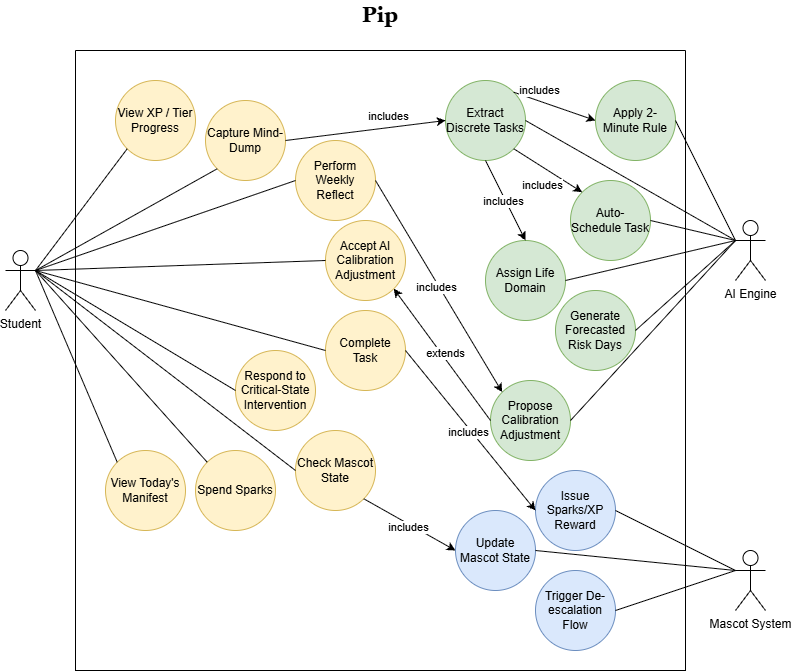

The diagram above was exported from draw.io. Its source (the exported page's mxGraphModel, read from the mxfile embedded in the PNG):
<mxGraphModel dx="1401" dy="1776" grid="1" gridSize="10" guides="1" tooltips="1" connect="1" arrows="1" fold="1" page="1" pageScale="1" pageWidth="850" pageHeight="1100" math="0" shadow="0">
  <root>
    <mxCell id="0" />
    <mxCell id="1" parent="0" />
    <mxCell id="fp5DSW3T6soafYOlPyvB-1" parent="1" style="swimlane;startSize=0;movable=1;resizable=1;rotatable=1;deletable=1;editable=1;locked=0;connectable=1;" value="" vertex="1">
      <mxGeometry height="620" width="610" x="330" y="10" as="geometry" />
    </mxCell>
    <mxCell id="fp5DSW3T6soafYOlPyvB-10" parent="fp5DSW3T6soafYOlPyvB-1" style="ellipse;whiteSpace=wrap;html=1;aspect=fixed;fillColor=#fff2cc;strokeColor=#d6b656;" value="View Today's Manifest" vertex="1">
      <mxGeometry height="80" width="80" x="30" y="400" as="geometry" />
    </mxCell>
    <mxCell id="fp5DSW3T6soafYOlPyvB-11" parent="fp5DSW3T6soafYOlPyvB-1" style="ellipse;whiteSpace=wrap;html=1;aspect=fixed;fillColor=#fff2cc;strokeColor=#d6b656;" value="Complete Task" vertex="1">
      <mxGeometry height="80" width="80" x="250" y="260" as="geometry" />
    </mxCell>
    <mxCell id="fp5DSW3T6soafYOlPyvB-12" parent="fp5DSW3T6soafYOlPyvB-1" style="ellipse;whiteSpace=wrap;html=1;aspect=fixed;fillColor=#fff2cc;strokeColor=#d6b656;" value="Check Mascot State" vertex="1">
      <mxGeometry height="80" width="80" x="220" y="380" as="geometry" />
    </mxCell>
    <mxCell id="fp5DSW3T6soafYOlPyvB-13" parent="fp5DSW3T6soafYOlPyvB-1" style="ellipse;whiteSpace=wrap;html=1;aspect=fixed;fillColor=#fff2cc;strokeColor=#d6b656;" value="Perform Weekly Reflect" vertex="1">
      <mxGeometry height="80" width="80" x="220" y="90" as="geometry" />
    </mxCell>
    <mxCell id="fp5DSW3T6soafYOlPyvB-14" parent="fp5DSW3T6soafYOlPyvB-1" style="ellipse;whiteSpace=wrap;html=1;aspect=fixed;fillColor=#fff2cc;strokeColor=#d6b656;" value="Accept AI Calibration Adjustment" vertex="1">
      <mxGeometry height="80" width="80" x="250" y="170" as="geometry" />
    </mxCell>
    <mxCell id="fp5DSW3T6soafYOlPyvB-15" parent="fp5DSW3T6soafYOlPyvB-1" style="ellipse;whiteSpace=wrap;html=1;aspect=fixed;fillColor=#fff2cc;strokeColor=#d6b656;" value="Respond to Critical-State Intervention" vertex="1">
      <mxGeometry height="80" width="80" x="160" y="300" as="geometry" />
    </mxCell>
    <mxCell id="fp5DSW3T6soafYOlPyvB-16" parent="fp5DSW3T6soafYOlPyvB-1" style="ellipse;whiteSpace=wrap;html=1;aspect=fixed;fillColor=#fff2cc;strokeColor=#d6b656;" value="Spend Sparks" vertex="1">
      <mxGeometry height="80" width="80" x="120" y="400" as="geometry" />
    </mxCell>
    <mxCell id="fp5DSW3T6soafYOlPyvB-17" parent="fp5DSW3T6soafYOlPyvB-1" style="ellipse;whiteSpace=wrap;html=1;aspect=fixed;fillColor=#fff2cc;strokeColor=#d6b656;" value="View XP / Tier Progress" vertex="1">
      <mxGeometry height="80" width="80" x="40" y="30" as="geometry" />
    </mxCell>
    <mxCell id="fp5DSW3T6soafYOlPyvB-27" parent="fp5DSW3T6soafYOlPyvB-1" style="ellipse;whiteSpace=wrap;html=1;aspect=fixed;fillColor=#d5e8d4;strokeColor=#82b366;" value="Extract Discrete Tasks" vertex="1">
      <mxGeometry height="80" width="80" x="370" y="30" as="geometry" />
    </mxCell>
    <mxCell id="fp5DSW3T6soafYOlPyvB-28" parent="fp5DSW3T6soafYOlPyvB-1" style="ellipse;whiteSpace=wrap;html=1;aspect=fixed;fillColor=#d5e8d4;strokeColor=#82b366;" value="Apply 2-Minute Rule" vertex="1">
      <mxGeometry height="80" width="80" x="520" y="30" as="geometry" />
    </mxCell>
    <mxCell id="fp5DSW3T6soafYOlPyvB-29" parent="fp5DSW3T6soafYOlPyvB-1" style="ellipse;whiteSpace=wrap;html=1;aspect=fixed;fillColor=#d5e8d4;strokeColor=#82b366;" value="Assign Life Domain" vertex="1">
      <mxGeometry height="80" width="80" x="410" y="190" as="geometry" />
    </mxCell>
    <mxCell id="fp5DSW3T6soafYOlPyvB-30" parent="fp5DSW3T6soafYOlPyvB-1" style="ellipse;whiteSpace=wrap;html=1;aspect=fixed;fillColor=#d5e8d4;strokeColor=#82b366;" value="Auto-Schedule Task" vertex="1">
      <mxGeometry height="80" width="80" x="495" y="130" as="geometry" />
    </mxCell>
    <mxCell id="fp5DSW3T6soafYOlPyvB-31" parent="fp5DSW3T6soafYOlPyvB-1" style="ellipse;whiteSpace=wrap;html=1;aspect=fixed;fillColor=#d5e8d4;strokeColor=#82b366;" value="Generate Forecasted Risk Days" vertex="1">
      <mxGeometry height="80" width="80" x="480" y="240" as="geometry" />
    </mxCell>
    <mxCell id="fp5DSW3T6soafYOlPyvB-32" parent="fp5DSW3T6soafYOlPyvB-1" style="ellipse;whiteSpace=wrap;html=1;aspect=fixed;fillColor=#d5e8d4;strokeColor=#82b366;" value="Propose Calibration Adjustment" vertex="1">
      <mxGeometry height="80" width="80" x="415" y="330" as="geometry" />
    </mxCell>
    <mxCell id="fp5DSW3T6soafYOlPyvB-40" parent="fp5DSW3T6soafYOlPyvB-1" style="ellipse;whiteSpace=wrap;html=1;aspect=fixed;fillColor=#dae8fc;strokeColor=#6c8ebf;" value="Update Mascot State" vertex="1">
      <mxGeometry height="80" width="80" x="380" y="460" as="geometry" />
    </mxCell>
    <mxCell id="fp5DSW3T6soafYOlPyvB-41" parent="fp5DSW3T6soafYOlPyvB-1" style="ellipse;whiteSpace=wrap;html=1;aspect=fixed;fillColor=#dae8fc;strokeColor=#6c8ebf;" value="Trigger De-escalation Flow" vertex="1">
      <mxGeometry height="80" width="80" x="460" y="520" as="geometry" />
    </mxCell>
    <mxCell id="fp5DSW3T6soafYOlPyvB-42" parent="fp5DSW3T6soafYOlPyvB-1" style="ellipse;whiteSpace=wrap;html=1;aspect=fixed;fillColor=#dae8fc;strokeColor=#6c8ebf;" value="Issue Sparks/XP Reward" vertex="1">
      <mxGeometry height="80" width="80" x="460" y="420" as="geometry" />
    </mxCell>
    <mxCell id="fp5DSW3T6soafYOlPyvB-48" edge="1" parent="fp5DSW3T6soafYOlPyvB-1" source="fp5DSW3T6soafYOlPyvB-27" style="edgeStyle=none;shape=connector;rounded=0;orthogonalLoop=1;jettySize=auto;html=1;exitX=1;exitY=0;exitDx=0;exitDy=0;entryX=0;entryY=0.5;entryDx=0;entryDy=0;strokeColor=default;align=center;verticalAlign=middle;fontFamily=Helvetica;fontSize=11;fontColor=default;labelBackgroundColor=default;endArrow=classic;endFill=1;" target="fp5DSW3T6soafYOlPyvB-28">
      <mxGeometry relative="1" as="geometry">
        <mxPoint x="485" y="100" as="sourcePoint" />
        <mxPoint x="765" y="60" as="targetPoint" />
      </mxGeometry>
    </mxCell>
    <mxCell id="fp5DSW3T6soafYOlPyvB-49" connectable="0" parent="fp5DSW3T6soafYOlPyvB-48" style="edgeLabel;html=1;align=center;verticalAlign=middle;resizable=0;points=[];fontFamily=Helvetica;fontSize=11;fontColor=default;labelBackgroundColor=default;" value="includes" vertex="1">
      <mxGeometry relative="1" x="-0.01" y="-3" as="geometry">
        <mxPoint x="-14" y="-19" as="offset" />
      </mxGeometry>
    </mxCell>
    <mxCell id="fp5DSW3T6soafYOlPyvB-50" edge="1" parent="fp5DSW3T6soafYOlPyvB-1" source="fp5DSW3T6soafYOlPyvB-27" style="edgeStyle=none;shape=connector;rounded=0;orthogonalLoop=1;jettySize=auto;html=1;exitX=1;exitY=1;exitDx=0;exitDy=0;strokeColor=default;align=center;verticalAlign=middle;fontFamily=Helvetica;fontSize=11;fontColor=default;labelBackgroundColor=default;endArrow=classic;endFill=1;entryX=0;entryY=0;entryDx=0;entryDy=0;" target="fp5DSW3T6soafYOlPyvB-30">
      <mxGeometry relative="1" as="geometry">
        <mxPoint x="625" y="180" as="sourcePoint" />
        <mxPoint x="510" y="-30" as="targetPoint" />
      </mxGeometry>
    </mxCell>
    <mxCell id="fp5DSW3T6soafYOlPyvB-51" connectable="0" parent="fp5DSW3T6soafYOlPyvB-50" style="edgeLabel;html=1;align=center;verticalAlign=middle;resizable=0;points=[];fontFamily=Helvetica;fontSize=11;fontColor=default;labelBackgroundColor=default;" value="includes" vertex="1">
      <mxGeometry relative="1" x="-0.01" y="-3" as="geometry">
        <mxPoint x="-4" y="12" as="offset" />
      </mxGeometry>
    </mxCell>
    <mxCell id="fp5DSW3T6soafYOlPyvB-52" edge="1" parent="fp5DSW3T6soafYOlPyvB-1" source="fp5DSW3T6soafYOlPyvB-27" style="edgeStyle=none;shape=connector;rounded=0;orthogonalLoop=1;jettySize=auto;html=1;entryX=0.5;entryY=0;entryDx=0;entryDy=0;strokeColor=default;align=center;verticalAlign=middle;fontFamily=Helvetica;fontSize=11;fontColor=default;labelBackgroundColor=default;endArrow=classic;endFill=1;exitX=0.5;exitY=1;exitDx=0;exitDy=0;" target="fp5DSW3T6soafYOlPyvB-29">
      <mxGeometry relative="1" as="geometry">
        <mxPoint x="555" y="-30" as="sourcePoint" />
        <mxPoint x="565" y="160" as="targetPoint" />
      </mxGeometry>
    </mxCell>
    <mxCell id="fp5DSW3T6soafYOlPyvB-53" connectable="0" parent="fp5DSW3T6soafYOlPyvB-52" style="edgeLabel;html=1;align=center;verticalAlign=middle;resizable=0;points=[];fontFamily=Helvetica;fontSize=11;fontColor=default;labelBackgroundColor=default;" value="includes" vertex="1">
      <mxGeometry relative="1" x="-0.01" y="-3" as="geometry">
        <mxPoint as="offset" />
      </mxGeometry>
    </mxCell>
    <mxCell id="fp5DSW3T6soafYOlPyvB-54" edge="1" parent="fp5DSW3T6soafYOlPyvB-1" source="fp5DSW3T6soafYOlPyvB-11" style="edgeStyle=none;shape=connector;rounded=0;orthogonalLoop=1;jettySize=auto;html=1;exitX=1;exitY=0.5;exitDx=0;exitDy=0;entryX=0;entryY=0.5;entryDx=0;entryDy=0;strokeColor=default;align=center;verticalAlign=middle;fontFamily=Helvetica;fontSize=11;fontColor=default;labelBackgroundColor=default;endArrow=classic;endFill=1;" target="fp5DSW3T6soafYOlPyvB-42">
      <mxGeometry relative="1" as="geometry">
        <mxPoint x="525" y="300" as="sourcePoint" />
        <mxPoint x="805" y="260" as="targetPoint" />
      </mxGeometry>
    </mxCell>
    <mxCell id="fp5DSW3T6soafYOlPyvB-55" connectable="0" parent="fp5DSW3T6soafYOlPyvB-54" style="edgeLabel;html=1;align=center;verticalAlign=middle;resizable=0;points=[];fontFamily=Helvetica;fontSize=11;fontColor=default;labelBackgroundColor=default;" value="includes" vertex="1">
      <mxGeometry relative="1" x="-0.01" y="-3" as="geometry">
        <mxPoint as="offset" />
      </mxGeometry>
    </mxCell>
    <mxCell id="fp5DSW3T6soafYOlPyvB-56" edge="1" parent="fp5DSW3T6soafYOlPyvB-1" source="fp5DSW3T6soafYOlPyvB-12" style="edgeStyle=none;shape=connector;rounded=0;orthogonalLoop=1;jettySize=auto;html=1;exitX=1;exitY=1;exitDx=0;exitDy=0;entryX=0;entryY=0.5;entryDx=0;entryDy=0;strokeColor=default;align=center;verticalAlign=middle;fontFamily=Helvetica;fontSize=11;fontColor=default;labelBackgroundColor=default;endArrow=classic;endFill=1;" target="fp5DSW3T6soafYOlPyvB-40">
      <mxGeometry relative="1" as="geometry">
        <mxPoint x="325" y="460" as="sourcePoint" />
        <mxPoint x="605" y="920" as="targetPoint" />
      </mxGeometry>
    </mxCell>
    <mxCell id="fp5DSW3T6soafYOlPyvB-57" connectable="0" parent="fp5DSW3T6soafYOlPyvB-56" style="edgeLabel;html=1;align=center;verticalAlign=middle;resizable=0;points=[];fontFamily=Helvetica;fontSize=11;fontColor=default;labelBackgroundColor=default;" value="includes" vertex="1">
      <mxGeometry relative="1" x="-0.01" y="-3" as="geometry">
        <mxPoint as="offset" />
      </mxGeometry>
    </mxCell>
    <mxCell id="fp5DSW3T6soafYOlPyvB-58" edge="1" parent="fp5DSW3T6soafYOlPyvB-1" source="fp5DSW3T6soafYOlPyvB-13" style="edgeStyle=none;shape=connector;rounded=0;orthogonalLoop=1;jettySize=auto;html=1;exitX=1;exitY=0.5;exitDx=0;exitDy=0;strokeColor=default;align=center;verticalAlign=middle;fontFamily=Helvetica;fontSize=11;fontColor=default;labelBackgroundColor=default;endArrow=classic;endFill=1;entryX=0;entryY=0;entryDx=0;entryDy=0;" target="fp5DSW3T6soafYOlPyvB-32">
      <mxGeometry relative="1" as="geometry">
        <mxPoint x="375" y="150" as="sourcePoint" />
        <mxPoint x="655" y="110" as="targetPoint" />
      </mxGeometry>
    </mxCell>
    <mxCell id="fp5DSW3T6soafYOlPyvB-59" connectable="0" parent="fp5DSW3T6soafYOlPyvB-58" style="edgeLabel;html=1;align=center;verticalAlign=middle;resizable=0;points=[];fontFamily=Helvetica;fontSize=11;fontColor=default;labelBackgroundColor=default;" value="includes" vertex="1">
      <mxGeometry relative="1" x="-0.01" y="-3" as="geometry">
        <mxPoint as="offset" />
      </mxGeometry>
    </mxCell>
    <mxCell id="fp5DSW3T6soafYOlPyvB-60" edge="1" parent="fp5DSW3T6soafYOlPyvB-1" source="fp5DSW3T6soafYOlPyvB-32" style="edgeStyle=none;shape=connector;rounded=0;orthogonalLoop=1;jettySize=auto;html=1;exitX=0;exitY=0.5;exitDx=0;exitDy=0;strokeColor=default;align=center;verticalAlign=middle;fontFamily=Helvetica;fontSize=11;fontColor=default;labelBackgroundColor=default;endArrow=classic;endFill=1;entryX=1;entryY=1;entryDx=0;entryDy=0;" target="fp5DSW3T6soafYOlPyvB-14">
      <mxGeometry relative="1" as="geometry">
        <mxPoint x="395" y="320" as="sourcePoint" />
        <mxPoint x="485" y="550" as="targetPoint" />
      </mxGeometry>
    </mxCell>
    <mxCell id="fp5DSW3T6soafYOlPyvB-61" connectable="0" parent="fp5DSW3T6soafYOlPyvB-60" style="edgeLabel;html=1;align=center;verticalAlign=middle;resizable=0;points=[];fontFamily=Helvetica;fontSize=11;fontColor=default;labelBackgroundColor=default;" value="extends" vertex="1">
      <mxGeometry relative="1" x="-0.01" y="-3" as="geometry">
        <mxPoint as="offset" />
      </mxGeometry>
    </mxCell>
    <mxCell id="fp5DSW3T6soafYOlPyvB-9" parent="fp5DSW3T6soafYOlPyvB-1" style="ellipse;whiteSpace=wrap;html=1;aspect=fixed;fillColor=#fff2cc;strokeColor=#d6b656;" value="Capture Mind-Dump" vertex="1">
      <mxGeometry height="80" width="80" x="130" y="50" as="geometry" />
    </mxCell>
    <mxCell id="fp5DSW3T6soafYOlPyvB-46" edge="1" parent="fp5DSW3T6soafYOlPyvB-1" source="fp5DSW3T6soafYOlPyvB-9" style="edgeStyle=none;shape=connector;rounded=0;orthogonalLoop=1;jettySize=auto;html=1;exitX=1;exitY=0.5;exitDx=0;exitDy=0;entryX=0;entryY=0.5;entryDx=0;entryDy=0;strokeColor=default;align=center;verticalAlign=middle;fontFamily=Helvetica;fontSize=11;fontColor=default;labelBackgroundColor=default;endArrow=classic;endFill=1;" target="fp5DSW3T6soafYOlPyvB-27">
      <mxGeometry relative="1" as="geometry" />
    </mxCell>
    <mxCell id="fp5DSW3T6soafYOlPyvB-47" connectable="0" parent="fp5DSW3T6soafYOlPyvB-46" style="edgeLabel;html=1;align=center;verticalAlign=middle;resizable=0;points=[];fontFamily=Helvetica;fontSize=11;fontColor=default;labelBackgroundColor=default;" value="includes" vertex="1">
      <mxGeometry relative="1" x="-0.01" y="-3" as="geometry">
        <mxPoint x="23" y="-18" as="offset" />
      </mxGeometry>
    </mxCell>
    <mxCell id="fp5DSW3T6soafYOlPyvB-18" edge="1" parent="1" source="fp5DSW3T6soafYOlPyvB-2" style="rounded=0;orthogonalLoop=1;jettySize=auto;html=1;exitX=1;exitY=0.3333333333333333;exitDx=0;exitDy=0;exitPerimeter=0;entryX=0;entryY=1;entryDx=0;entryDy=0;endArrow=none;endFill=0;" target="fp5DSW3T6soafYOlPyvB-9">
      <mxGeometry relative="1" as="geometry" />
    </mxCell>
    <mxCell id="fp5DSW3T6soafYOlPyvB-19" edge="1" parent="1" source="fp5DSW3T6soafYOlPyvB-2" style="rounded=0;orthogonalLoop=1;jettySize=auto;html=1;exitX=1;exitY=0.3333333333333333;exitDx=0;exitDy=0;exitPerimeter=0;entryX=0;entryY=0;entryDx=0;entryDy=0;endArrow=none;endFill=0;" target="fp5DSW3T6soafYOlPyvB-10">
      <mxGeometry relative="1" as="geometry" />
    </mxCell>
    <mxCell id="fp5DSW3T6soafYOlPyvB-20" edge="1" parent="1" source="fp5DSW3T6soafYOlPyvB-2" style="edgeStyle=none;shape=connector;rounded=0;orthogonalLoop=1;jettySize=auto;html=1;exitX=1;exitY=0.3333333333333333;exitDx=0;exitDy=0;exitPerimeter=0;entryX=0;entryY=0.5;entryDx=0;entryDy=0;strokeColor=default;align=center;verticalAlign=middle;fontFamily=Helvetica;fontSize=11;fontColor=default;labelBackgroundColor=default;endArrow=none;endFill=0;" target="fp5DSW3T6soafYOlPyvB-11">
      <mxGeometry relative="1" as="geometry" />
    </mxCell>
    <mxCell id="fp5DSW3T6soafYOlPyvB-21" edge="1" parent="1" source="fp5DSW3T6soafYOlPyvB-2" style="edgeStyle=none;shape=connector;rounded=0;orthogonalLoop=1;jettySize=auto;html=1;exitX=1;exitY=0.3333333333333333;exitDx=0;exitDy=0;exitPerimeter=0;entryX=0;entryY=0.5;entryDx=0;entryDy=0;strokeColor=default;align=center;verticalAlign=middle;fontFamily=Helvetica;fontSize=11;fontColor=default;labelBackgroundColor=default;endArrow=none;endFill=0;" target="fp5DSW3T6soafYOlPyvB-12">
      <mxGeometry relative="1" as="geometry" />
    </mxCell>
    <mxCell id="fp5DSW3T6soafYOlPyvB-22" edge="1" parent="1" source="fp5DSW3T6soafYOlPyvB-2" style="edgeStyle=none;shape=connector;rounded=0;orthogonalLoop=1;jettySize=auto;html=1;exitX=1;exitY=0.3333333333333333;exitDx=0;exitDy=0;exitPerimeter=0;entryX=0;entryY=0;entryDx=0;entryDy=0;strokeColor=default;align=center;verticalAlign=middle;fontFamily=Helvetica;fontSize=11;fontColor=default;labelBackgroundColor=default;endArrow=none;endFill=0;" target="fp5DSW3T6soafYOlPyvB-16">
      <mxGeometry relative="1" as="geometry" />
    </mxCell>
    <mxCell id="fp5DSW3T6soafYOlPyvB-23" edge="1" parent="1" source="fp5DSW3T6soafYOlPyvB-2" style="edgeStyle=none;shape=connector;rounded=0;orthogonalLoop=1;jettySize=auto;html=1;exitX=1;exitY=0.3333333333333333;exitDx=0;exitDy=0;exitPerimeter=0;entryX=0;entryY=0.5;entryDx=0;entryDy=0;strokeColor=default;align=center;verticalAlign=middle;fontFamily=Helvetica;fontSize=11;fontColor=default;labelBackgroundColor=default;endArrow=none;endFill=0;" target="fp5DSW3T6soafYOlPyvB-14">
      <mxGeometry relative="1" as="geometry" />
    </mxCell>
    <mxCell id="fp5DSW3T6soafYOlPyvB-24" edge="1" parent="1" source="fp5DSW3T6soafYOlPyvB-2" style="edgeStyle=none;shape=connector;rounded=0;orthogonalLoop=1;jettySize=auto;html=1;exitX=1;exitY=0.3333333333333333;exitDx=0;exitDy=0;exitPerimeter=0;entryX=0;entryY=0.5;entryDx=0;entryDy=0;strokeColor=default;align=center;verticalAlign=middle;fontFamily=Helvetica;fontSize=11;fontColor=default;labelBackgroundColor=default;endArrow=none;endFill=0;" target="fp5DSW3T6soafYOlPyvB-13">
      <mxGeometry relative="1" as="geometry" />
    </mxCell>
    <mxCell id="fp5DSW3T6soafYOlPyvB-25" edge="1" parent="1" source="fp5DSW3T6soafYOlPyvB-2" style="edgeStyle=none;shape=connector;rounded=0;orthogonalLoop=1;jettySize=auto;html=1;exitX=1;exitY=0.3333333333333333;exitDx=0;exitDy=0;exitPerimeter=0;entryX=0;entryY=0.5;entryDx=0;entryDy=0;strokeColor=default;align=center;verticalAlign=middle;fontFamily=Helvetica;fontSize=11;fontColor=default;labelBackgroundColor=default;endArrow=none;endFill=0;" target="fp5DSW3T6soafYOlPyvB-15">
      <mxGeometry relative="1" as="geometry" />
    </mxCell>
    <mxCell id="fp5DSW3T6soafYOlPyvB-26" edge="1" parent="1" source="fp5DSW3T6soafYOlPyvB-2" style="edgeStyle=none;shape=connector;rounded=0;orthogonalLoop=1;jettySize=auto;html=1;exitX=1;exitY=0.3333333333333333;exitDx=0;exitDy=0;exitPerimeter=0;entryX=0;entryY=1;entryDx=0;entryDy=0;strokeColor=default;align=center;verticalAlign=middle;fontFamily=Helvetica;fontSize=11;fontColor=default;labelBackgroundColor=default;endArrow=none;endFill=0;" target="fp5DSW3T6soafYOlPyvB-17">
      <mxGeometry relative="1" as="geometry" />
    </mxCell>
    <mxCell id="fp5DSW3T6soafYOlPyvB-2" parent="1" style="shape=umlActor;verticalLabelPosition=bottom;verticalAlign=top;html=1;outlineConnect=0;" value="Student" vertex="1">
      <mxGeometry height="60" width="30" x="260" y="210" as="geometry" />
    </mxCell>
    <mxCell id="fp5DSW3T6soafYOlPyvB-34" edge="1" parent="1" source="fp5DSW3T6soafYOlPyvB-3" style="edgeStyle=none;shape=connector;rounded=0;orthogonalLoop=1;jettySize=auto;html=1;exitX=0;exitY=0.3333333333333333;exitDx=0;exitDy=0;exitPerimeter=0;entryX=1;entryY=0.5;entryDx=0;entryDy=0;strokeColor=default;align=center;verticalAlign=middle;fontFamily=Helvetica;fontSize=11;fontColor=default;labelBackgroundColor=default;endArrow=none;endFill=0;" target="fp5DSW3T6soafYOlPyvB-27">
      <mxGeometry relative="1" as="geometry" />
    </mxCell>
    <mxCell id="fp5DSW3T6soafYOlPyvB-35" edge="1" parent="1" source="fp5DSW3T6soafYOlPyvB-3" style="edgeStyle=none;shape=connector;rounded=0;orthogonalLoop=1;jettySize=auto;html=1;exitX=0;exitY=0.3333333333333333;exitDx=0;exitDy=0;exitPerimeter=0;entryX=1;entryY=0.5;entryDx=0;entryDy=0;strokeColor=default;align=center;verticalAlign=middle;fontFamily=Helvetica;fontSize=11;fontColor=default;labelBackgroundColor=default;endArrow=none;endFill=0;" target="fp5DSW3T6soafYOlPyvB-28">
      <mxGeometry relative="1" as="geometry" />
    </mxCell>
    <mxCell id="fp5DSW3T6soafYOlPyvB-3" parent="1" style="shape=umlActor;verticalLabelPosition=bottom;verticalAlign=top;html=1;outlineConnect=0;" value="AI Engine" vertex="1">
      <mxGeometry height="60" width="30" x="990" y="180" as="geometry" />
    </mxCell>
    <mxCell id="fp5DSW3T6soafYOlPyvB-43" edge="1" parent="1" source="fp5DSW3T6soafYOlPyvB-4" style="edgeStyle=none;shape=connector;rounded=0;orthogonalLoop=1;jettySize=auto;html=1;exitX=0;exitY=0.3333333333333333;exitDx=0;exitDy=0;exitPerimeter=0;entryX=1;entryY=0.5;entryDx=0;entryDy=0;strokeColor=default;align=center;verticalAlign=middle;fontFamily=Helvetica;fontSize=11;fontColor=default;labelBackgroundColor=default;endArrow=none;endFill=0;" target="fp5DSW3T6soafYOlPyvB-40">
      <mxGeometry relative="1" as="geometry" />
    </mxCell>
    <mxCell id="fp5DSW3T6soafYOlPyvB-4" parent="1" style="shape=umlActor;verticalLabelPosition=bottom;verticalAlign=top;html=1;outlineConnect=0;" value="Mascot System" vertex="1">
      <mxGeometry height="60" width="30" x="990" y="510" as="geometry" />
    </mxCell>
    <mxCell id="fp5DSW3T6soafYOlPyvB-36" edge="1" parent="1" source="fp5DSW3T6soafYOlPyvB-29" style="edgeStyle=none;shape=connector;rounded=0;orthogonalLoop=1;jettySize=auto;html=1;exitX=1;exitY=0.5;exitDx=0;exitDy=0;entryX=0;entryY=0.3333333333333333;entryDx=0;entryDy=0;entryPerimeter=0;strokeColor=default;align=center;verticalAlign=middle;fontFamily=Helvetica;fontSize=11;fontColor=default;labelBackgroundColor=default;endArrow=none;endFill=0;" target="fp5DSW3T6soafYOlPyvB-3">
      <mxGeometry relative="1" as="geometry" />
    </mxCell>
    <mxCell id="fp5DSW3T6soafYOlPyvB-37" edge="1" parent="1" source="fp5DSW3T6soafYOlPyvB-30" style="edgeStyle=none;shape=connector;rounded=0;orthogonalLoop=1;jettySize=auto;html=1;exitX=1;exitY=0.5;exitDx=0;exitDy=0;strokeColor=default;align=center;verticalAlign=middle;fontFamily=Helvetica;fontSize=11;fontColor=default;labelBackgroundColor=default;endArrow=none;endFill=0;entryX=0;entryY=0.3333333333333333;entryDx=0;entryDy=0;entryPerimeter=0;" target="fp5DSW3T6soafYOlPyvB-3">
      <mxGeometry relative="1" as="geometry">
        <mxPoint x="980" y="200" as="targetPoint" />
      </mxGeometry>
    </mxCell>
    <mxCell id="fp5DSW3T6soafYOlPyvB-38" edge="1" parent="1" source="fp5DSW3T6soafYOlPyvB-31" style="edgeStyle=none;shape=connector;rounded=0;orthogonalLoop=1;jettySize=auto;html=1;exitX=1;exitY=0.5;exitDx=0;exitDy=0;strokeColor=default;align=center;verticalAlign=middle;fontFamily=Helvetica;fontSize=11;fontColor=default;labelBackgroundColor=default;endArrow=none;endFill=0;entryX=0;entryY=0.3333333333333333;entryDx=0;entryDy=0;entryPerimeter=0;" target="fp5DSW3T6soafYOlPyvB-3">
      <mxGeometry relative="1" as="geometry">
        <mxPoint x="990" y="190" as="targetPoint" />
      </mxGeometry>
    </mxCell>
    <mxCell id="fp5DSW3T6soafYOlPyvB-39" edge="1" parent="1" source="fp5DSW3T6soafYOlPyvB-32" style="edgeStyle=none;shape=connector;rounded=0;orthogonalLoop=1;jettySize=auto;html=1;exitX=1;exitY=0.5;exitDx=0;exitDy=0;strokeColor=default;align=center;verticalAlign=middle;fontFamily=Helvetica;fontSize=11;fontColor=default;labelBackgroundColor=default;endArrow=none;endFill=0;entryX=0;entryY=0.3333333333333333;entryDx=0;entryDy=0;entryPerimeter=0;" target="fp5DSW3T6soafYOlPyvB-3">
      <mxGeometry relative="1" as="geometry">
        <mxPoint x="980" y="190" as="targetPoint" />
      </mxGeometry>
    </mxCell>
    <mxCell id="fp5DSW3T6soafYOlPyvB-44" edge="1" parent="1" source="fp5DSW3T6soafYOlPyvB-41" style="edgeStyle=none;shape=connector;rounded=0;orthogonalLoop=1;jettySize=auto;html=1;exitX=1;exitY=0.5;exitDx=0;exitDy=0;strokeColor=default;align=center;verticalAlign=middle;fontFamily=Helvetica;fontSize=11;fontColor=default;labelBackgroundColor=default;endArrow=none;endFill=0;entryX=0;entryY=0.3333333333333333;entryDx=0;entryDy=0;entryPerimeter=0;" target="fp5DSW3T6soafYOlPyvB-4">
      <mxGeometry relative="1" as="geometry">
        <mxPoint x="990" y="510" as="targetPoint" />
      </mxGeometry>
    </mxCell>
    <mxCell id="fp5DSW3T6soafYOlPyvB-45" edge="1" parent="1" source="fp5DSW3T6soafYOlPyvB-42" style="edgeStyle=none;shape=connector;rounded=0;orthogonalLoop=1;jettySize=auto;html=1;exitX=1;exitY=0.5;exitDx=0;exitDy=0;entryX=0;entryY=0.3333333333333333;entryDx=0;entryDy=0;entryPerimeter=0;strokeColor=default;align=center;verticalAlign=middle;fontFamily=Helvetica;fontSize=11;fontColor=default;labelBackgroundColor=default;endArrow=none;endFill=0;" target="fp5DSW3T6soafYOlPyvB-4">
      <mxGeometry relative="1" as="geometry" />
    </mxCell>
    <mxCell id="fp5DSW3T6soafYOlPyvB-63" parent="1" style="text;html=1;whiteSpace=wrap;strokeColor=none;fillColor=none;align=center;verticalAlign=middle;rounded=0;fontFamily=Helvetica;fontSize=11;fontColor=default;labelBackgroundColor=default;" value="&lt;font style=&quot;font-size: 21px;&quot; face=&quot;Georgia&quot;&gt;&lt;b&gt;Pip&lt;/b&gt;&lt;/font&gt;" vertex="1">
      <mxGeometry height="30" width="60" x="605" y="-40" as="geometry" />
    </mxCell>
  </root>
</mxGraphModel>